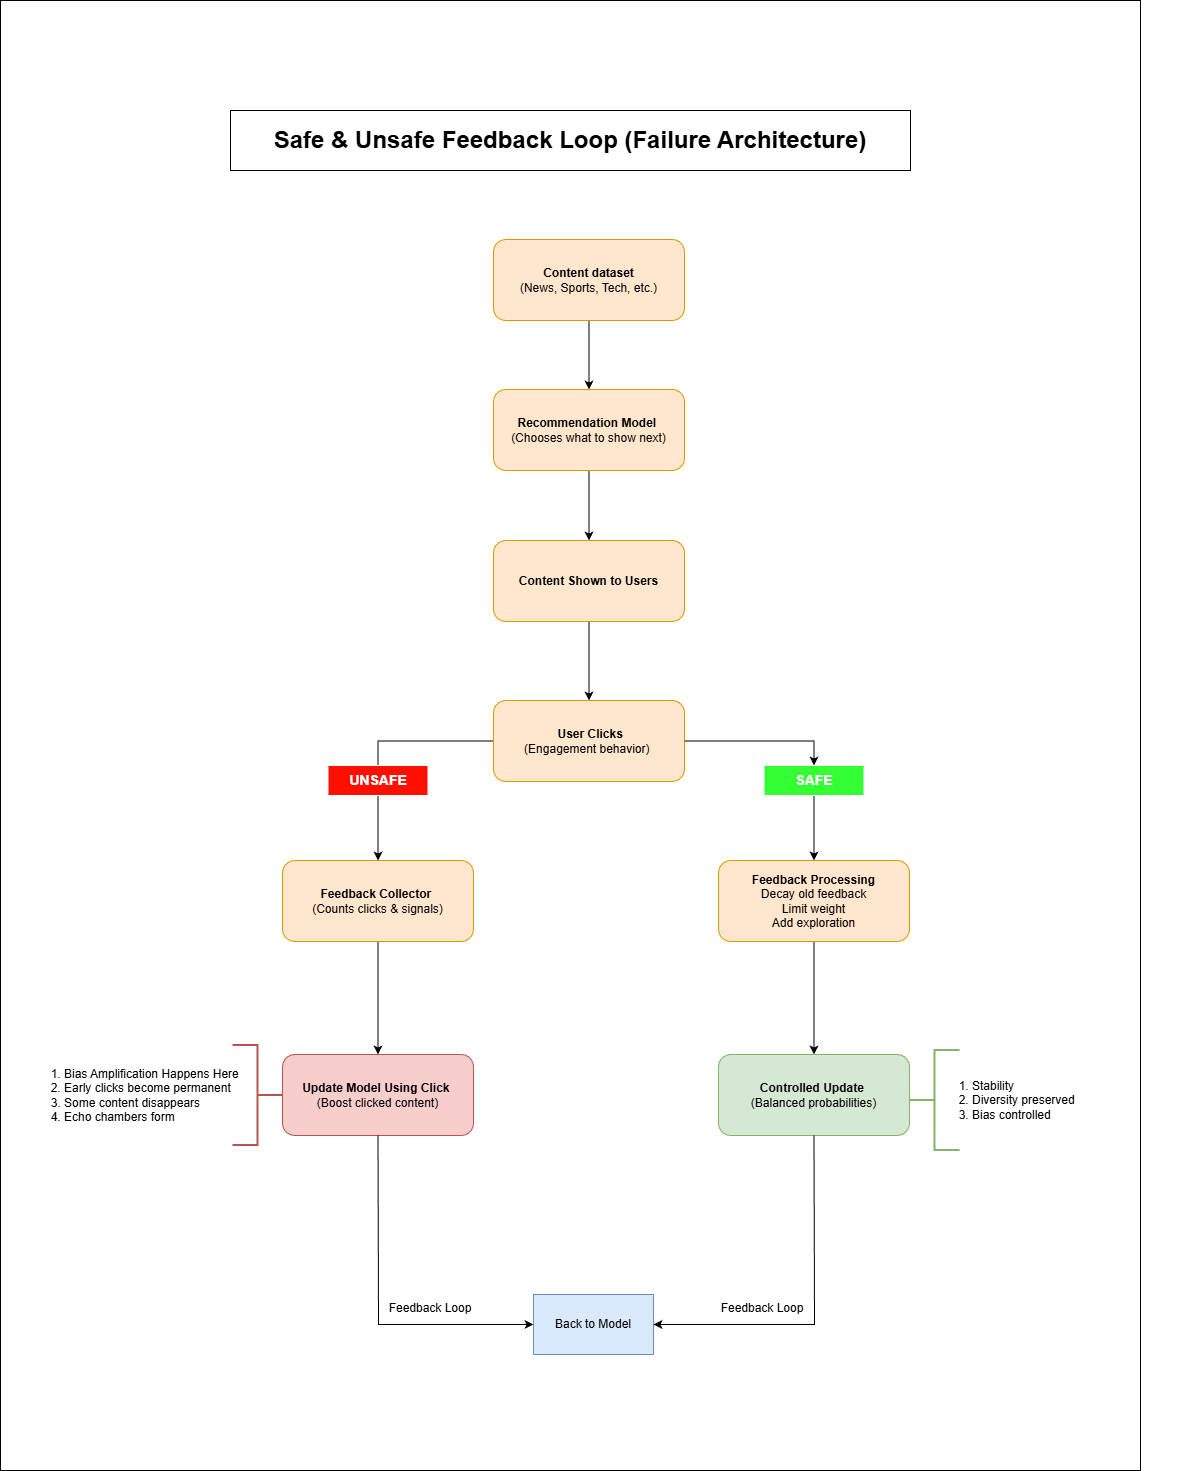

The diagram above was exported from draw.io. Its source (the exported page's mxGraphModel, read from the mxfile embedded in the PNG):
<mxGraphModel dx="2398" dy="2034" grid="1" gridSize="10" guides="1" tooltips="1" connect="1" arrows="1" fold="1" page="1" pageScale="1" pageWidth="827" pageHeight="1169" math="0" shadow="0">
  <root>
    <mxCell id="0" />
    <mxCell id="1" parent="0" />
    <mxCell id="yEAwHuur4uj9ssI5Yuy2-44" parent="1" style="rounded=0;whiteSpace=wrap;html=1;" value="" vertex="1">
      <mxGeometry height="1470" width="1140" x="-160" y="-180" as="geometry" />
    </mxCell>
    <mxCell id="yEAwHuur4uj9ssI5Yuy2-15" edge="1" parent="1" source="yEAwHuur4uj9ssI5Yuy2-1" style="edgeStyle=orthogonalEdgeStyle;rounded=0;orthogonalLoop=1;jettySize=auto;html=1;" target="yEAwHuur4uj9ssI5Yuy2-2" value="">
      <mxGeometry relative="1" as="geometry" />
    </mxCell>
    <mxCell id="yEAwHuur4uj9ssI5Yuy2-1" parent="1" style="rounded=1;whiteSpace=wrap;html=1;fillColor=#ffe6cc;strokeColor=#d79b00;" value="&lt;b&gt;Content dataset&lt;/b&gt;&lt;div&gt;(News, Sports, Tech, etc.)&lt;/div&gt;" vertex="1">
      <mxGeometry height="81" width="191" x="333" y="59" as="geometry" />
    </mxCell>
    <mxCell id="yEAwHuur4uj9ssI5Yuy2-16" edge="1" parent="1" source="yEAwHuur4uj9ssI5Yuy2-2" style="edgeStyle=orthogonalEdgeStyle;rounded=0;orthogonalLoop=1;jettySize=auto;html=1;" target="yEAwHuur4uj9ssI5Yuy2-3" value="">
      <mxGeometry relative="1" as="geometry" />
    </mxCell>
    <mxCell id="yEAwHuur4uj9ssI5Yuy2-2" parent="1" style="rounded=1;whiteSpace=wrap;html=1;fillColor=#ffe6cc;strokeColor=#d79b00;" value="&lt;div&gt;&lt;b&gt;Recommendation Model&amp;nbsp;&lt;/b&gt;&lt;/div&gt;&lt;div&gt;&lt;span style=&quot;background-color: transparent; color: light-dark(rgb(0, 0, 0), rgb(255, 255, 255));&quot;&gt;(Chooses what to show next)&lt;/span&gt;&lt;/div&gt;" vertex="1">
      <mxGeometry height="81" width="191" x="333" y="209" as="geometry" />
    </mxCell>
    <mxCell id="yEAwHuur4uj9ssI5Yuy2-17" edge="1" parent="1" source="yEAwHuur4uj9ssI5Yuy2-3" style="edgeStyle=orthogonalEdgeStyle;rounded=0;orthogonalLoop=1;jettySize=auto;html=1;" target="yEAwHuur4uj9ssI5Yuy2-5" value="">
      <mxGeometry relative="1" as="geometry" />
    </mxCell>
    <mxCell id="yEAwHuur4uj9ssI5Yuy2-3" parent="1" style="rounded=1;whiteSpace=wrap;html=1;fillColor=#ffe6cc;strokeColor=#d79b00;" value="&lt;b&gt;Content Shown to Users&lt;/b&gt;" vertex="1">
      <mxGeometry height="81" width="191" x="333" y="360" as="geometry" />
    </mxCell>
    <mxCell id="yEAwHuur4uj9ssI5Yuy2-19" edge="1" parent="1" source="yEAwHuur4uj9ssI5Yuy2-4" style="edgeStyle=orthogonalEdgeStyle;rounded=0;orthogonalLoop=1;jettySize=auto;html=1;" target="yEAwHuur4uj9ssI5Yuy2-7" value="">
      <mxGeometry relative="1" as="geometry" />
    </mxCell>
    <mxCell id="yEAwHuur4uj9ssI5Yuy2-4" parent="1" style="rounded=1;whiteSpace=wrap;html=1;fillColor=#ffe6cc;strokeColor=#d79b00;" value="&lt;div&gt;&lt;b&gt;Feedback Collector&amp;nbsp;&lt;/b&gt;&lt;/div&gt;&lt;div&gt;&lt;span style=&quot;background-color: transparent; color: light-dark(rgb(0, 0, 0), rgb(255, 255, 255));&quot;&gt;(Counts clicks &amp;amp; signals)&lt;/span&gt;&lt;/div&gt;" vertex="1">
      <mxGeometry height="81" width="191" x="122" y="680" as="geometry" />
    </mxCell>
    <mxCell id="yEAwHuur4uj9ssI5Yuy2-18" edge="1" parent="1" source="yEAwHuur4uj9ssI5Yuy2-5" style="edgeStyle=orthogonalEdgeStyle;rounded=0;orthogonalLoop=1;jettySize=auto;html=1;" target="yEAwHuur4uj9ssI5Yuy2-4" value="">
      <mxGeometry relative="1" as="geometry" />
    </mxCell>
    <mxCell id="yEAwHuur4uj9ssI5Yuy2-35" edge="1" parent="1" source="yEAwHuur4uj9ssI5Yuy2-42" style="edgeStyle=orthogonalEdgeStyle;rounded=0;orthogonalLoop=1;jettySize=auto;html=1;entryX=0.5;entryY=0;entryDx=0;entryDy=0;" target="yEAwHuur4uj9ssI5Yuy2-25">
      <mxGeometry relative="1" as="geometry" />
    </mxCell>
    <mxCell id="yEAwHuur4uj9ssI5Yuy2-5" parent="1" style="rounded=1;whiteSpace=wrap;html=1;fillColor=#ffe6cc;strokeColor=#d79b00;" value="&lt;div&gt;&lt;b&gt;&amp;nbsp;User Clicks&lt;/b&gt;&lt;/div&gt;&lt;div&gt;&lt;span style=&quot;background-color: transparent; color: light-dark(rgb(0, 0, 0), rgb(255, 255, 255));&quot;&gt;(Engagement behavior)&lt;/span&gt;&lt;b style=&quot;background-color: transparent; color: light-dark(rgb(0, 0, 0), rgb(255, 255, 255));&quot;&gt;&amp;nbsp;&lt;/b&gt;&lt;/div&gt;" vertex="1">
      <mxGeometry height="81" width="191" x="333" y="520" as="geometry" />
    </mxCell>
    <mxCell id="yEAwHuur4uj9ssI5Yuy2-7" parent="1" style="rounded=1;whiteSpace=wrap;html=1;fillColor=#f8cecc;strokeColor=#b85450;" value="&lt;div&gt;&lt;b&gt;Update Model Using Click&amp;nbsp;&lt;/b&gt;&lt;/div&gt;&lt;div&gt;&lt;span style=&quot;background-color: transparent; color: light-dark(rgb(0, 0, 0), rgb(255, 255, 255));&quot;&gt;(Boost clicked content)&lt;/span&gt;&lt;/div&gt;" vertex="1">
      <mxGeometry height="81" width="191" x="122" y="874" as="geometry" />
    </mxCell>
    <mxCell id="yEAwHuur4uj9ssI5Yuy2-10" parent="1" style="text;html=1;whiteSpace=wrap;strokeColor=none;fillColor=none;align=left;verticalAlign=middle;rounded=0;" value="&lt;div&gt;&lt;ol&gt;&lt;li&gt;Bias Amplification Happens Here&lt;/li&gt;&lt;li&gt;Early clicks become permanent&lt;/li&gt;&lt;li&gt;Some content disappears&lt;/li&gt;&lt;li&gt;Echo chambers form&lt;/li&gt;&lt;/ol&gt;&lt;/div&gt;" vertex="1">
      <mxGeometry height="110" width="260" x="-138" y="859.5" as="geometry" />
    </mxCell>
    <mxCell id="yEAwHuur4uj9ssI5Yuy2-12" parent="1" style="rounded=0;whiteSpace=wrap;html=1;fillColor=#dae8fc;strokeColor=#6c8ebf;" value="Back to Model" vertex="1">
      <mxGeometry height="60" width="120" x="373" y="1114" as="geometry" />
    </mxCell>
    <mxCell id="yEAwHuur4uj9ssI5Yuy2-14" edge="1" parent="1" source="yEAwHuur4uj9ssI5Yuy2-7" style="endArrow=classic;html=1;rounded=0;exitX=0.5;exitY=1;exitDx=0;exitDy=0;entryX=0;entryY=0.5;entryDx=0;entryDy=0;" target="yEAwHuur4uj9ssI5Yuy2-12" value="">
      <mxGeometry height="50" relative="1" width="50" as="geometry">
        <Array as="points">
          <mxPoint x="218" y="1144" />
        </Array>
        <mxPoint x="163" y="1024" as="sourcePoint" />
        <mxPoint x="213" y="974" as="targetPoint" />
      </mxGeometry>
    </mxCell>
    <mxCell id="yEAwHuur4uj9ssI5Yuy2-20" parent="1" style="text;html=1;whiteSpace=wrap;strokeColor=none;fillColor=none;align=center;verticalAlign=middle;rounded=0;" value="Feedback Loop" vertex="1">
      <mxGeometry height="30" width="100" x="220" y="1113" as="geometry" />
    </mxCell>
    <mxCell id="yEAwHuur4uj9ssI5Yuy2-21" parent="1" style="text;html=1;whiteSpace=wrap;strokeColor=default;fillColor=none;align=center;verticalAlign=middle;rounded=0;" value="&lt;font style=&quot;font-size: 24px;&quot;&gt;&lt;b&gt;Safe &amp;amp; Unsafe Feedback Loop (Failure Architecture)&lt;/b&gt;&lt;/font&gt;" vertex="1">
      <mxGeometry height="60" width="680" x="70" y="-70" as="geometry" />
    </mxCell>
    <mxCell id="yEAwHuur4uj9ssI5Yuy2-23" parent="1" style="strokeWidth=2;html=1;shape=mxgraph.flowchart.annotation_2;align=left;labelPosition=right;pointerEvents=1;rotation=-180;fillColor=#f8cecc;strokeColor=#b85450;" value="" vertex="1">
      <mxGeometry height="100" width="50" x="72" y="864.5" as="geometry" />
    </mxCell>
    <mxCell id="yEAwHuur4uj9ssI5Yuy2-24" edge="1" parent="1" source="yEAwHuur4uj9ssI5Yuy2-25" style="edgeStyle=orthogonalEdgeStyle;rounded=0;orthogonalLoop=1;jettySize=auto;html=1;" target="yEAwHuur4uj9ssI5Yuy2-26" value="">
      <mxGeometry relative="1" as="geometry" />
    </mxCell>
    <mxCell id="yEAwHuur4uj9ssI5Yuy2-25" parent="1" style="rounded=1;whiteSpace=wrap;html=1;fillColor=#ffe6cc;strokeColor=#d79b00;" value="&lt;div&gt;&lt;b&gt;&amp;nbsp;Feedback Processing&amp;nbsp;&lt;/b&gt;&lt;/div&gt;&lt;div&gt;&lt;span style=&quot;background-color: transparent; color: light-dark(rgb(0, 0, 0), rgb(255, 255, 255));&quot;&gt;Decay old feedback&lt;/span&gt;&lt;/div&gt;&lt;div&gt;&lt;span style=&quot;background-color: transparent; color: light-dark(rgb(0, 0, 0), rgb(255, 255, 255));&quot;&gt;Limit weight&lt;/span&gt;&lt;/div&gt;&lt;div&gt;&lt;span style=&quot;background-color: transparent; color: light-dark(rgb(0, 0, 0), rgb(255, 255, 255));&quot;&gt;Add exploration&lt;/span&gt;&lt;/div&gt;" vertex="1">
      <mxGeometry height="81" width="191" x="558" y="680" as="geometry" />
    </mxCell>
    <mxCell id="yEAwHuur4uj9ssI5Yuy2-26" parent="1" style="rounded=1;whiteSpace=wrap;html=1;fillColor=#d5e8d4;strokeColor=#82b366;" value="&lt;div&gt;&lt;b&gt;Controlled Update&amp;nbsp;&lt;/b&gt;&lt;/div&gt;&lt;div&gt;&lt;span style=&quot;background-color: transparent; color: light-dark(rgb(0, 0, 0), rgb(255, 255, 255));&quot;&gt;(Balanced probabilities)&lt;/span&gt;&lt;/div&gt;" vertex="1">
      <mxGeometry height="81" width="191" x="558" y="874" as="geometry" />
    </mxCell>
    <mxCell id="yEAwHuur4uj9ssI5Yuy2-30" parent="1" style="strokeWidth=2;html=1;shape=mxgraph.flowchart.annotation_2;align=left;labelPosition=right;pointerEvents=1;rotation=0;fillColor=#d5e8d4;strokeColor=#82b366;" value="" vertex="1">
      <mxGeometry height="100" width="50" x="749" y="869.5" as="geometry" />
    </mxCell>
    <mxCell id="yEAwHuur4uj9ssI5Yuy2-32" edge="1" parent="1" source="yEAwHuur4uj9ssI5Yuy2-26" style="endArrow=classic;html=1;rounded=0;entryX=1;entryY=0.5;entryDx=0;entryDy=0;exitX=0.5;exitY=1;exitDx=0;exitDy=0;" target="yEAwHuur4uj9ssI5Yuy2-12" value="">
      <mxGeometry height="50" relative="1" width="50" as="geometry">
        <Array as="points">
          <mxPoint x="654" y="1144" />
        </Array>
        <mxPoint x="624" y="990" as="sourcePoint" />
        <mxPoint x="674" y="940" as="targetPoint" />
      </mxGeometry>
    </mxCell>
    <mxCell id="yEAwHuur4uj9ssI5Yuy2-33" parent="1" style="text;html=1;whiteSpace=wrap;strokeColor=none;fillColor=none;align=center;verticalAlign=middle;rounded=0;" value="Feedback Loop" vertex="1">
      <mxGeometry height="30" width="100" x="552" y="1113" as="geometry" />
    </mxCell>
    <mxCell id="yEAwHuur4uj9ssI5Yuy2-36" parent="1" style="text;html=1;whiteSpace=wrap;strokeColor=#FFFFFF;fillColor=#FF0F00;align=center;verticalAlign=middle;rounded=0;" value="&lt;b&gt;&lt;font style=&quot;font-size: 14px; color: rgb(255, 255, 255);&quot;&gt;UNSAFE&lt;/font&gt;&lt;/b&gt;" vertex="1">
      <mxGeometry height="30" width="100" x="167.5" y="585" as="geometry" />
    </mxCell>
    <mxCell id="yEAwHuur4uj9ssI5Yuy2-38" parent="1" style="text;html=1;whiteSpace=wrap;strokeColor=none;fillColor=none;align=left;verticalAlign=middle;rounded=0;" value="&lt;ol&gt;&lt;li&gt;Stability&amp;nbsp;&amp;nbsp;&lt;/li&gt;&lt;li&gt;Diversity preserved&amp;nbsp;&amp;nbsp;&lt;/li&gt;&lt;li&gt;Bias controlled&amp;nbsp;&lt;/li&gt;&lt;/ol&gt;" vertex="1">
      <mxGeometry height="110" width="260" x="770" y="864.5" as="geometry" />
    </mxCell>
    <mxCell id="yEAwHuur4uj9ssI5Yuy2-43" edge="1" parent="1" source="yEAwHuur4uj9ssI5Yuy2-5" style="edgeStyle=orthogonalEdgeStyle;rounded=0;orthogonalLoop=1;jettySize=auto;html=1;entryX=0.5;entryY=0;entryDx=0;entryDy=0;" target="yEAwHuur4uj9ssI5Yuy2-42" value="">
      <mxGeometry relative="1" as="geometry">
        <mxPoint x="524" y="560" as="sourcePoint" />
        <mxPoint x="654" y="680" as="targetPoint" />
      </mxGeometry>
    </mxCell>
    <mxCell id="yEAwHuur4uj9ssI5Yuy2-42" parent="1" style="text;html=1;whiteSpace=wrap;strokeColor=#FFFFFF;fillColor=#33FF33;align=center;verticalAlign=middle;rounded=0;" value="&lt;b&gt;&lt;font style=&quot;font-size: 14px; color: rgb(255, 255, 255);&quot;&gt;SAFE&lt;/font&gt;&lt;/b&gt;" vertex="1">
      <mxGeometry height="30" width="100" x="603.5" y="585" as="geometry" />
    </mxCell>
  </root>
</mxGraphModel>